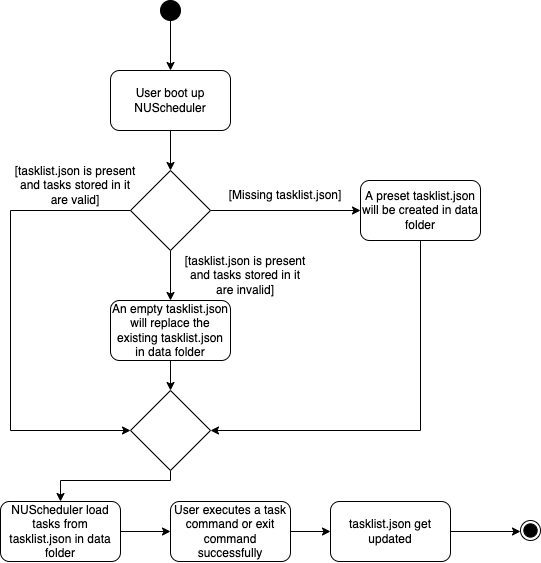

The diagram above was exported from draw.io. Its source (the exported page's mxGraphModel, read from the mxfile embedded in the PNG):
<mxGraphModel dx="1543" dy="948" grid="1" gridSize="10" guides="1" tooltips="1" connect="1" arrows="1" fold="1" page="1" pageScale="1" pageWidth="827" pageHeight="1169" math="0" shadow="0">
  <root>
    <mxCell id="0" />
    <mxCell id="1" parent="0" />
    <mxCell id="2" value="" style="ellipse;whiteSpace=wrap;html=1;aspect=fixed;fillColor=#000000;" vertex="1" parent="1">
      <mxGeometry x="190" y="60" width="20" height="20" as="geometry" />
    </mxCell>
    <mxCell id="3" value="" style="endArrow=classic;html=1;rounded=0;exitX=0.5;exitY=1;exitDx=0;exitDy=0;entryX=0.5;entryY=0;entryDx=0;entryDy=0;" edge="1" source="2" target="11" parent="1">
      <mxGeometry width="50" height="50" relative="1" as="geometry">
        <mxPoint x="176" y="230" as="sourcePoint" />
        <mxPoint x="200" y="140" as="targetPoint" />
      </mxGeometry>
    </mxCell>
    <mxCell id="4" value="" style="edgeStyle=orthogonalEdgeStyle;rounded=0;orthogonalLoop=1;jettySize=auto;html=1;" edge="1" source="5" target="28" parent="1">
      <mxGeometry relative="1" as="geometry" />
    </mxCell>
    <mxCell id="5" value="User executes a task command or exit command successfully" style="rounded=1;whiteSpace=wrap;html=1;fillColor=#FFFFFF;" vertex="1" parent="1">
      <mxGeometry x="200" y="561" width="120" height="60" as="geometry" />
    </mxCell>
    <mxCell id="6" value="" style="group" vertex="1" connectable="0" parent="1">
      <mxGeometry x="550" y="580" width="20" height="20" as="geometry" />
    </mxCell>
    <mxCell id="7" value="" style="group" vertex="1" connectable="0" parent="6">
      <mxGeometry width="20" height="20" as="geometry" />
    </mxCell>
    <mxCell id="8" value="" style="ellipse;whiteSpace=wrap;html=1;aspect=fixed;fillColor=none;perimeterSpacing=1;" vertex="1" parent="7">
      <mxGeometry width="20" height="20" as="geometry" />
    </mxCell>
    <mxCell id="9" value="" style="ellipse;whiteSpace=wrap;html=1;aspect=fixed;fillColor=#000000;direction=south;" vertex="1" parent="7">
      <mxGeometry x="3.333333333333333" y="3.333333333333333" width="13.333333333333332" height="13.333333333333332" as="geometry" />
    </mxCell>
    <mxCell id="10" style="edgeStyle=orthogonalEdgeStyle;rounded=0;orthogonalLoop=1;jettySize=auto;html=1;exitX=0.5;exitY=1;exitDx=0;exitDy=0;entryX=0.5;entryY=0;entryDx=0;entryDy=0;" edge="1" source="11" target="15" parent="1">
      <mxGeometry relative="1" as="geometry" />
    </mxCell>
    <mxCell id="11" value="User boot up NUScheduler" style="rounded=1;whiteSpace=wrap;html=1;fillColor=#FFFFFF;" vertex="1" parent="1">
      <mxGeometry x="140" y="130" width="120" height="60" as="geometry" />
    </mxCell>
    <mxCell id="12" style="edgeStyle=orthogonalEdgeStyle;rounded=0;orthogonalLoop=1;jettySize=auto;html=1;exitX=1;exitY=0.5;exitDx=0;exitDy=0;entryX=0;entryY=0.5;entryDx=0;entryDy=0;" edge="1" source="15" target="17" parent="1">
      <mxGeometry relative="1" as="geometry">
        <mxPoint x="320" y="270" as="targetPoint" />
      </mxGeometry>
    </mxCell>
    <mxCell id="13" style="edgeStyle=orthogonalEdgeStyle;rounded=0;orthogonalLoop=1;jettySize=auto;html=1;exitX=0.5;exitY=1;exitDx=0;exitDy=0;entryX=0.5;entryY=0;entryDx=0;entryDy=0;" edge="1" source="15" target="24" parent="1">
      <mxGeometry relative="1" as="geometry" />
    </mxCell>
    <mxCell id="14" style="edgeStyle=orthogonalEdgeStyle;rounded=0;orthogonalLoop=1;jettySize=auto;html=1;exitX=0;exitY=0.5;exitDx=0;exitDy=0;entryX=0;entryY=0.5;entryDx=0;entryDy=0;" edge="1" source="15" target="26" parent="1">
      <mxGeometry relative="1" as="geometry">
        <mxPoint x="130" y="550" as="targetPoint" />
        <Array as="points">
          <mxPoint x="40" y="270" />
          <mxPoint x="40" y="490" />
        </Array>
      </mxGeometry>
    </mxCell>
    <mxCell id="15" value="" style="rhombus;whiteSpace=wrap;html=1;fillColor=#FFFFFF;" vertex="1" parent="1">
      <mxGeometry x="160" y="230" width="80" height="80" as="geometry" />
    </mxCell>
    <mxCell id="16" style="edgeStyle=orthogonalEdgeStyle;rounded=0;orthogonalLoop=1;jettySize=auto;html=1;exitX=0.5;exitY=1;exitDx=0;exitDy=0;entryX=1;entryY=0.5;entryDx=0;entryDy=0;" edge="1" source="17" target="26" parent="1">
      <mxGeometry relative="1" as="geometry">
        <mxPoint x="280" y="560" as="targetPoint" />
        <Array as="points">
          <mxPoint x="450" y="490" />
        </Array>
      </mxGeometry>
    </mxCell>
    <mxCell id="17" value="A preset tasklist.json will be created in data folder" style="rounded=1;whiteSpace=wrap;html=1;fillColor=#FFFFFF;" vertex="1" parent="1">
      <mxGeometry x="390" y="240" width="120" height="60" as="geometry" />
    </mxCell>
    <mxCell id="18" value="[Missing tasklist.json]" style="text;html=1;strokeColor=none;fillColor=none;align=center;verticalAlign=middle;whiteSpace=wrap;rounded=0;" vertex="1" parent="1">
      <mxGeometry x="250" y="240" width="130" height="30" as="geometry" />
    </mxCell>
    <mxCell id="19" style="edgeStyle=orthogonalEdgeStyle;rounded=0;orthogonalLoop=1;jettySize=auto;html=1;exitX=1;exitY=0.5;exitDx=0;exitDy=0;entryX=0;entryY=0.5;entryDx=0;entryDy=0;" edge="1" source="20" target="5" parent="1">
      <mxGeometry relative="1" as="geometry" />
    </mxCell>
    <mxCell id="20" value="NUScheduler load tasks from tasklist.json in data folder" style="rounded=1;whiteSpace=wrap;html=1;fillColor=#FFFFFF;" vertex="1" parent="1">
      <mxGeometry x="30" y="561" width="120" height="60" as="geometry" />
    </mxCell>
    <mxCell id="21" value="[tasklist.json is present and tasks stored in it are valid]" style="text;html=1;strokeColor=none;fillColor=none;align=center;verticalAlign=middle;whiteSpace=wrap;rounded=0;" vertex="1" parent="1">
      <mxGeometry x="40" y="230" width="130" height="30" as="geometry" />
    </mxCell>
    <mxCell id="22" value="[tasklist.json is present and tasks stored in it are invalid]" style="text;html=1;strokeColor=none;fillColor=none;align=center;verticalAlign=middle;whiteSpace=wrap;rounded=0;" vertex="1" parent="1">
      <mxGeometry x="210" y="320" width="130" height="30" as="geometry" />
    </mxCell>
    <mxCell id="23" style="edgeStyle=orthogonalEdgeStyle;rounded=0;orthogonalLoop=1;jettySize=auto;html=1;exitX=0.5;exitY=1;exitDx=0;exitDy=0;entryX=0.5;entryY=0;entryDx=0;entryDy=0;" edge="1" source="24" target="26" parent="1">
      <mxGeometry relative="1" as="geometry" />
    </mxCell>
    <mxCell id="24" value="An empty tasklist.json will replace the existing tasklist.json in data folder" style="rounded=1;whiteSpace=wrap;html=1;fillColor=#FFFFFF;" vertex="1" parent="1">
      <mxGeometry x="140" y="360" width="120" height="60" as="geometry" />
    </mxCell>
    <mxCell id="25" style="edgeStyle=orthogonalEdgeStyle;rounded=0;orthogonalLoop=1;jettySize=auto;html=1;exitX=0.5;exitY=1;exitDx=0;exitDy=0;entryX=0.5;entryY=0;entryDx=0;entryDy=0;" edge="1" source="26" target="20" parent="1">
      <mxGeometry relative="1" as="geometry">
        <Array as="points">
          <mxPoint x="200" y="540" />
          <mxPoint x="90" y="540" />
        </Array>
      </mxGeometry>
    </mxCell>
    <mxCell id="26" value="" style="rhombus;whiteSpace=wrap;html=1;fillColor=#FFFFFF;" vertex="1" parent="1">
      <mxGeometry x="160" y="450" width="80" height="80" as="geometry" />
    </mxCell>
    <mxCell id="27" style="edgeStyle=orthogonalEdgeStyle;rounded=0;orthogonalLoop=1;jettySize=auto;html=1;exitX=1;exitY=0.5;exitDx=0;exitDy=0;" edge="1" source="28" parent="1">
      <mxGeometry relative="1" as="geometry">
        <mxPoint x="550" y="591" as="targetPoint" />
      </mxGeometry>
    </mxCell>
    <mxCell id="28" value="tasklist.json get updated" style="whiteSpace=wrap;html=1;fillColor=#FFFFFF;rounded=1;" vertex="1" parent="1">
      <mxGeometry x="360" y="561" width="120" height="60" as="geometry" />
    </mxCell>
  </root>
</mxGraphModel>